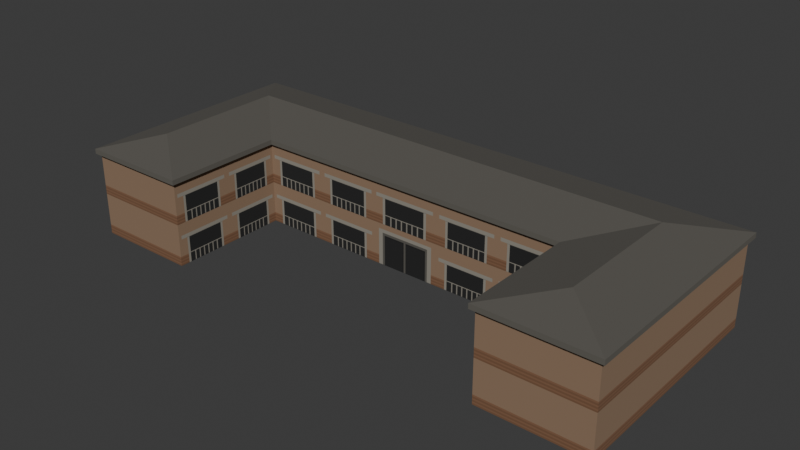 # Source: qcu_bldg5.blend  (saved by Blender 4.4.32; exported with 4.5.12 LTS)
import bpy
from mathutils import Matrix  # noqa: F401  (used for matrix-valued properties, if any)

bpy.ops.wm.read_factory_settings(use_empty=True)
scene = bpy.context.scene
scene.name = 'Scene'

# ---- collections
col_collection = bpy.data.collections.new('Collection'); scene.collection.children.link(col_collection)

# ---- images (referenced by path relative to the original .blend; pixels are not part of the script)
import os
ASSET_DIR = os.environ.get("B2B_ASSET_DIR", "")  # directory of the original .blend (textures are referenced by path, not embedded)
HERE = os.path.dirname(os.path.abspath(__file__))  # packed textures are extracted next to this script under _unpacked/

def load_image(name, relpath, width, height, colorspace="sRGB"):
    """Load a texture the original file referenced (path relative to the .blend, or extracted next to this script)."""
    p = next((c for c in (os.path.join(HERE, relpath), os.path.join(ASSET_DIR, relpath)) if relpath and os.path.exists(c)), "")
    if p:
        img = bpy.data.images.load(p, check_existing=True)
        img.name = name
    else:  # same state as the original file: an image datablock whose file is absent (Cycles renders it pink)
        img = bpy.data.images.new(name, width, height)
        img.source = "FILE"
        img.filepath = "//" + (relpath or name)
    img.colorspace_settings.name = colorspace
    return img
img_blg1asseta = load_image('blg1assetA', '_unpacked/blg1assetA.50fd1e72.png', 549, 396, 'sRGB')

# ---- materials (node trees are filled in below, after node groups)
mat_bldg_asset_1 = bpy.data.materials.new('bldg asset 1')

# ---- material node trees
mat_bldg_asset_1.use_nodes = True; mat_bldg_asset_1.node_tree.nodes.clear()
_N = mat_bldg_asset_1.node_tree.nodes; _L = mat_bldg_asset_1.node_tree.links
n0 = _N.new('ShaderNodeBsdfPrincipled'); n0.name = 'Principled BSDF'; n0.location = (10, 300)
n0.inputs[2].default_value = 1.0
n1 = _N.new('ShaderNodeOutputMaterial'); n1.name = 'Material Output'; n1.location = (300, 300)
n2 = _N.new('ShaderNodeTexImage'); n2.name = 'Image Texture'; n2.location = (-285, 301)
n2.label = 'BASE COLOR'
n2.image = img_blg1asseta
n2.interpolation = 'Closest'
_L.new(n0.outputs[0], n1.inputs[0])
_L.new(n2.outputs[0], n0.inputs[0])
n1.is_active_output = True

# ---- world
world_world = bpy.data.worlds.new('World'); scene.world = world_world
world_world.use_nodes = True; world_world.node_tree.nodes.clear()
_N = world_world.node_tree.nodes; _L = world_world.node_tree.links
n0 = _N.new('ShaderNodeOutputWorld'); n0.name = 'World Output'; n0.location = (300, 300)
n1 = _N.new('ShaderNodeBackground'); n1.name = 'Background'; n1.location = (10, 300)
n1.inputs[0].default_value = (0.05088, 0.05088, 0.05088, 1.0)
_L.new(n1.outputs[0], n0.inputs[0])
n0.is_active_output = True
world_world.color = (0.05088, 0.05088, 0.05088)
world_world.sun_shadow_jitter_overblur = 0.0

# ---- meshes
me_cube_008 = bpy.data.meshes.new('Cube.008')
me_cube_008.from_pydata([(-2.42, -1.07, 0.0), (-1.967, 0.6338, 0.95), (2.5, -1.07, 0.0), (2.053, -0.5626, 0.95), (1.556, -0.1, 0.0), (-1.466, -0.1, 0.0), (-1.967, -0.5626, 0.95), (2.053, 0.6338, 0.95), (-2.42, 1.0, 0.0), (-1.466, 1.0, 0.0), (2.5, 1.0, 0.0), (1.556, 1.0, 0.0), (-2.42, -1.07, 0.765), (2.5, -1.07, 0.765), (-1.466, -0.1, 0.765), (1.556, -0.1, 0.765), (-2.42, 1.0, 0.765), (2.5, 1.0, 0.765), (-1.466, 1.0, 0.765), (1.556, 1.0, 0.765), (-2.454, -1.111, 0.765), (-2.454, -1.111, 0.81), (-2.454, 1.034, 0.81), (1.522, -0.06615, 0.81), (1.522, 1.034, 0.81), (2.534, 1.034, 0.81), (2.534, -1.111, 0.81), (-1.432, -0.06615, 0.81), (-1.432, 1.034, 0.81), (2.534, -1.111, 0.765), (-1.432, -0.06615, 0.765), (1.522, -0.06615, 0.765), (-2.454, 1.034, 0.765), (2.534, 1.034, 0.765), (-1.432, 1.034, 0.765), (1.522, 1.034, 0.765), (2.5, -1.07, 0.3825), (-1.466, -0.1, 0.3825), (1.556, -0.1, 0.3825), (-2.42, 1.0, 0.3825), (2.5, 1.0, 0.3825), (-1.466, 1.0, 0.3825), (1.556, 1.0, 0.3825), (-2.42, -1.07, 0.3825), (0.9538, -0.1, 0.0), (0.3658, -0.1, 0.0), (-0.2797, -0.1, 0.0), (-0.8677, -0.1, 0.0), (-0.8677, -0.1, 0.765), (-0.2797, -0.1, 0.765), (0.3658, -0.1, 0.765), (0.9538, -0.1, 0.765), (-0.8677, -0.1, 0.3825), (-0.2797, -0.1, 0.3825), (0.3658, -0.1, 0.3825), (0.9538, -0.1, 0.3825), (-1.466, 0.4374, 0.0), (-1.466, 0.4374, 0.765), (-1.466, 0.4374, 0.3825), (1.556, 0.4374, 0.0), (1.556, 0.4374, 0.765), (1.556, 0.4374, 0.3825)], [], [(28, 22, 1), (22, 21, 6, 1), (24, 23, 3, 7), (58, 56, 9, 41), (16, 12, 20, 32), (19, 60, 15, 31, 35), (42, 19, 17, 40), (55, 51, 15, 38), (0, 43, 39, 8), (61, 60, 19, 42), (17, 13, 36, 40), (25, 26, 29, 33), (27, 30, 34, 28), (35, 24, 25, 33), (32, 22, 28, 34), (31, 23, 24, 35), (25, 24, 7), (18, 16, 32, 34), (27, 28, 1, 6), (17, 19, 35, 33), (13, 17, 33, 29), (26, 25, 7, 3), (14, 57, 18, 34, 30), (43, 12, 16, 39), (59, 61, 42, 11), (44, 55, 38, 4), (57, 58, 41, 18), (40, 36, 2, 10), (5, 37, 52, 47), (47, 52, 53, 46), (46, 53, 54, 45), (45, 54, 55, 44), (36, 43, 0, 2), (51, 50, 49, 48, 14, 30, 31, 15), (27, 23, 31, 30), (26, 21, 20, 29), (13, 12, 43, 36), (37, 14, 48, 52), (52, 48, 49, 53), (53, 49, 50, 54), (54, 50, 51, 55), (12, 13, 29, 20), (23, 27, 6, 3), (21, 26, 3, 6), (14, 37, 58, 57), (37, 5, 56, 58), (4, 38, 61, 59), (38, 15, 60, 61), (47, 46, 45, 44, 4, 59, 11, 10, 2, 0, 8, 9, 56, 5), (20, 21, 22, 32), (39, 16, 18, 41), (40, 10, 11, 42), (41, 9, 8, 39)])
_uv = me_cube_008.uv_layers.new(name='UVMap')
_uv.uv.foreach_set('vector', [0.5206, 0.1246, 0.5206, 0.1206, 0.5206, 0.1246, 0.5206, 0.1206, 0.5206, 0.1006, 0.5206, 0.1006, 0.5206, 0.1206, 0.5206, 0.1366, 0.5206, 0.1366, 0.5206, 0.1366, 0.5206, 0.1366, 0.9996, 0.6453, 0.9996, 0.3237, 0.7683, 0.3237, 0.7683, 0.6453, 0.5088, 0.1206, 0.5088, 0.1006, 0.5088, 0.1006, 0.5088, 0.1206, 0.5088, 0.1366, 0.5088, 0.1366, 0.5088, 0.1366, 0.5088, 0.1366, 0.5088, 0.1366, 0.7137, 0.3242, 0.7137, 0.6422, 0.6706, 0.6422, 0.6706, 0.3242, 0.9997, 0.3234, 0.9997, 0.6452, 0.7669, 0.6452, 0.7669, 0.3234, 0.6183, 0.3242, 0.6183, 0.6458, 0.6363, 0.6458, 0.6363, 0.3242, 0.9996, 0.3237, 0.9996, 0.6453, 0.7683, 0.6453, 0.7683, 0.3237, 0.6183, 0.6458, 0.6363, 0.6458, 0.6363, 0.3242, 0.6183, 0.3242, 0.5093, 0.1406, 0.5093, 0.1606, 0.5088, 0.1606, 0.5088, 0.1406, 0.5093, 0.1246, 0.5088, 0.1246, 0.5088, 0.1246, 0.5093, 0.1246, 0.5088, 0.1366, 0.5093, 0.1366, 0.5093, 0.1406, 0.5088, 0.1406, 0.5088, 0.1206, 0.5093, 0.1206, 0.5093, 0.1246, 0.5088, 0.1246, 0.5088, 0.1366, 0.5093, 0.1366, 0.5093, 0.1366, 0.5088, 0.1366, 0.5206, 0.1406, 0.5206, 0.1366, 0.5206, 0.1406, 0.5088, 0.1246, 0.5088, 0.1206, 0.5088, 0.1206, 0.5088, 0.1246, 0.5206, 0.1246, 0.5206, 0.1246, 0.5206, 0.1246, 0.5206, 0.1246, 0.5088, 0.1406, 0.5088, 0.1366, 0.5088, 0.1366, 0.5088, 0.1406, 0.5088, 0.1606, 0.5088, 0.1406, 0.5088, 0.1406, 0.5088, 0.1606, 0.5206, 0.1606, 0.5206, 0.1406, 0.5206, 0.1406, 0.5206, 0.1606, 0.5088, 0.1246, 0.5088, 0.1246, 0.5088, 0.1246, 0.5088, 0.1246, 0.5088, 0.1246, 0.6183, 0.3242, 0.6183, 0.6458, 0.6363, 0.6458, 0.6363, 0.3242, 0.9996, 0.3237, 0.9996, 0.6453, 0.7683, 0.6453, 0.7683, 0.3237, 0.9997, 0.3234, 0.9997, 0.6452, 0.7669, 0.6452, 0.7669, 0.3234, 0.9996, 0.6453, 0.9996, 0.3237, 0.7683, 0.3237, 0.7683, 0.6453, 0.6183, 0.6458, 0.6363, 0.6458, 0.6363, 0.3242, 0.6183, 0.3242, 0.7669, 0.3234, 0.7669, 0.6452, 0.9997, 0.6452, 0.9997, 0.3234, 0.9997, 0.3234, 0.9997, 0.6452, 0.7669, 0.6452, 0.7669, 0.3234, 0.4503, 0.0001332, 0.4503, 0.3226, 0.8778, 0.3226, 0.8778, 0.0001332, 0.7669, 0.3234, 0.7669, 0.6452, 0.9997, 0.6452, 0.9997, 0.3234, 0.6363, 0.6458, 0.6183, 0.6458, 0.6183, 0.3242, 0.6363, 0.3242, 0.5088, 0.1342, 0.5088, 0.1318, 0.5088, 0.1294, 0.5088, 0.127, 0.5088, 0.1246, 0.5088, 0.1246, 0.5088, 0.1366, 0.5088, 0.1366, 0.5093, 0.1246, 0.5093, 0.1366, 0.5088, 0.1366, 0.5088, 0.1246, 0.5093, 0.1606, 0.5093, 0.1806, 0.5088, 0.1806, 0.5088, 0.1606, 0.6363, 0.6458, 0.6183, 0.6458, 0.6183, 0.3242, 0.6363, 0.3242, 0.7669, 0.3234, 0.7669, 0.6452, 0.9997, 0.6452, 0.9997, 0.3234, 0.9997, 0.3234, 0.9997, 0.6452, 0.7669, 0.6452, 0.7669, 0.3234, 0.767, 0.3239, 0.767, 0.6429, 0.9957, 0.6429, 0.9957, 0.3239, 0.7669, 0.3234, 0.7669, 0.6452, 0.9997, 0.6452, 0.9997, 0.3234, 0.5088, 0.1806, 0.5088, 0.1606, 0.5088, 0.1606, 0.5088, 0.1806, 0.5206, 0.1366, 0.5206, 0.1246, 0.5206, 0.1246, 0.5206, 0.1366, 0.5206, 0.1806, 0.5206, 0.1606, 0.5206, 0.1646, 0.5206, 0.1806, 0.7683, 0.6453, 0.7683, 0.3237, 0.9996, 0.3237, 0.9996, 0.6453, 0.7683, 0.6453, 0.7683, 0.3237, 0.9996, 0.3237, 0.9996, 0.6453, 0.7683, 0.3237, 0.7683, 0.6453, 0.9996, 0.6453, 0.9996, 0.3237, 0.7683, 0.3237, 0.7683, 0.6453, 0.9996, 0.6453, 0.9996, 0.3237, 0.205, 0.5, 0.235, 0.5, 0.265, 0.5, 0.295, 0.5, 0.325, 0.5, 0.325, 0.5, 0.325, 0.5, 0.375, 0.5, 0.375, 0.75, 0.125, 0.75, 0.125, 0.5, 0.175, 0.5, 0.175, 0.5, 0.175, 0.5, 0.5088, 0.1006, 0.5093, 0.1006, 0.5093, 0.1206, 0.5088, 0.1206, 0.7137, 0.3242, 0.7137, 0.6422, 0.6706, 0.6422, 0.6706, 0.3242, 0.6706, 0.6422, 0.6706, 0.3242, 0.7137, 0.3242, 0.7137, 0.6422, 0.6706, 0.6422, 0.6706, 0.3242, 0.7137, 0.3242, 0.7137, 0.6422])
me_cube_008.materials.append(mat_bldg_asset_1)
me_cube_008.update()

# ---- objects
ob_yellow_bldg = bpy.data.objects.new('Yellow Bldg', me_cube_008)

# ---- transforms, parenting, visibility, modifiers, constraints
ob_yellow_bldg.location = (0.0, 0.0, 0.0)
ob_yellow_bldg.rotation_euler = (0.0, -0.0, -3.142)

# ---- collection membership
col_collection.objects.link(ob_yellow_bldg)

# ---- scene / render settings (as saved in the file)
scene.frame_start = 1; scene.frame_end = 250; scene.frame_set(1)
scene.render.engine = 'BLENDER_EEVEE_NEXT'
bpy.context.view_layer.update()

# ---- added for rendering (the .blend has no active camera and no usable light): camera, sun
cam_auto = bpy.data.cameras.new('AutoCamera')
cam_auto.lens = 50.0
cam_auto.sensor_width = 36.0
cam_auto.clip_end = 1000.0
ob_auto_camera = bpy.data.objects.new('AutoCamera', cam_auto)
scene.collection.objects.link(ob_auto_camera)
ob_auto_camera.location = (5.05961, -6.08103, 4.55469)
ob_auto_camera.rotation_euler = (1.09748, -7.21219e-08, 0.694738)
scene.camera = ob_auto_camera
light_auto_sun = bpy.data.lights.new('AutoSun', 'SUN')
light_auto_sun.energy = 3.0
light_auto_sun.angle = 0.0523599
ob_auto_sun = bpy.data.objects.new('AutoSun', light_auto_sun)
scene.collection.objects.link(ob_auto_sun)
ob_auto_sun.rotation_euler = (0.872665, 0.174533, 0.523599)
bpy.context.view_layer.update()
